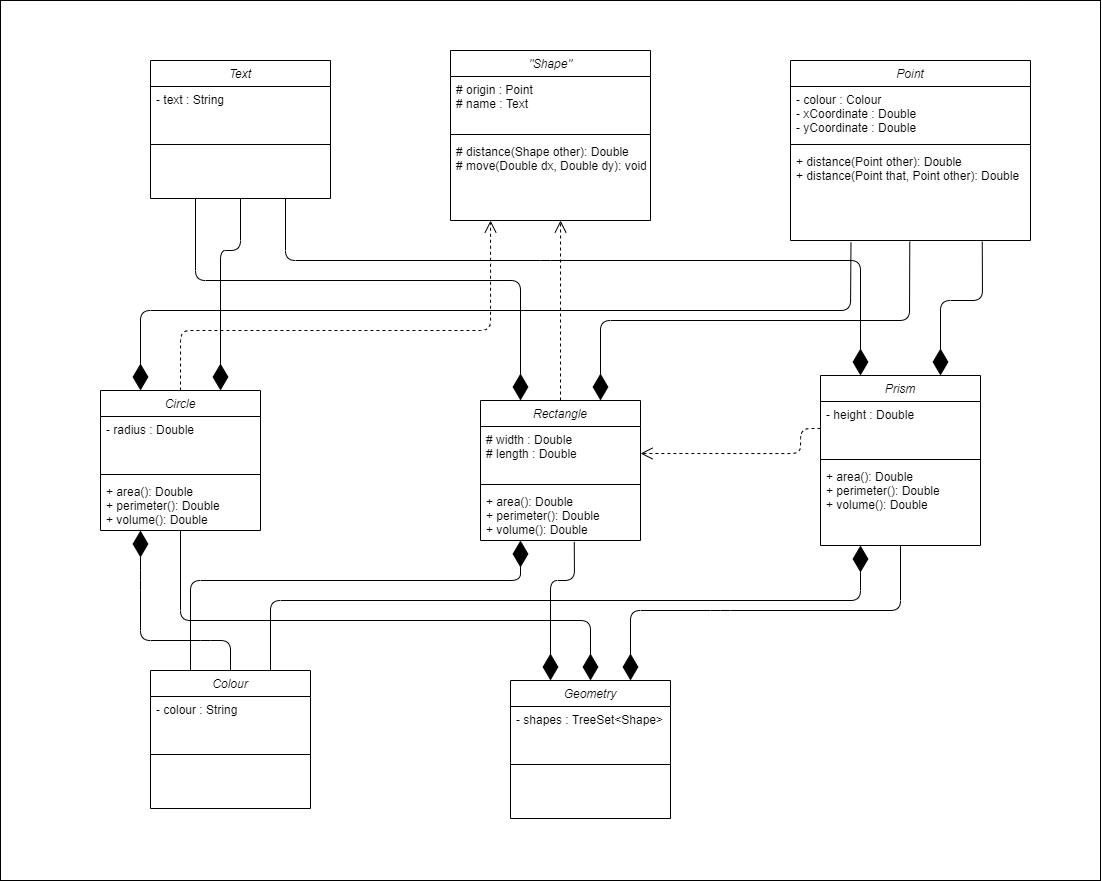

The diagram above was exported from draw.io. Its source (the exported page's mxGraphModel, read from the mxfile embedded in the PNG):
<mxGraphModel dx="2331" dy="1858" grid="1" gridSize="10" guides="1" tooltips="1" connect="1" arrows="1" fold="1" page="1" pageScale="1" pageWidth="827" pageHeight="1169" math="0" shadow="0">
  <root>
    <mxCell id="WIyWlLk6GJQsqaUBKTNV-0" />
    <mxCell id="WIyWlLk6GJQsqaUBKTNV-1" parent="WIyWlLk6GJQsqaUBKTNV-0" />
    <mxCell id="gzdmiKXWF4uWiWAeNpbY-79" value="" style="rounded=0;whiteSpace=wrap;html=1;" parent="WIyWlLk6GJQsqaUBKTNV-1" vertex="1">
      <mxGeometry x="-300" y="-150" width="1100" height="880" as="geometry" />
    </mxCell>
    <mxCell id="zkfFHV4jXpPFQw0GAbJ--0" value="Circle" style="swimlane;fontStyle=2;align=center;verticalAlign=top;childLayout=stackLayout;horizontal=1;startSize=26;horizontalStack=0;resizeParent=1;resizeLast=0;collapsible=1;marginBottom=0;rounded=0;shadow=0;strokeWidth=1;" parent="WIyWlLk6GJQsqaUBKTNV-1" vertex="1">
      <mxGeometry x="-200" y="240" width="160" height="140" as="geometry">
        <mxRectangle x="230" y="140" width="160" height="26" as="alternateBounds" />
      </mxGeometry>
    </mxCell>
    <mxCell id="zkfFHV4jXpPFQw0GAbJ--1" value="- radius : Double" style="text;align=left;verticalAlign=top;spacingLeft=4;spacingRight=4;overflow=hidden;rotatable=0;points=[[0,0.5],[1,0.5]];portConstraint=eastwest;" parent="zkfFHV4jXpPFQw0GAbJ--0" vertex="1">
      <mxGeometry y="26" width="160" height="54" as="geometry" />
    </mxCell>
    <mxCell id="zkfFHV4jXpPFQw0GAbJ--4" value="" style="line;html=1;strokeWidth=1;align=left;verticalAlign=middle;spacingTop=-1;spacingLeft=3;spacingRight=3;rotatable=0;labelPosition=right;points=[];portConstraint=eastwest;" parent="zkfFHV4jXpPFQw0GAbJ--0" vertex="1">
      <mxGeometry y="80" width="160" height="8" as="geometry" />
    </mxCell>
    <mxCell id="zkfFHV4jXpPFQw0GAbJ--5" value="+ area(): Double&#10;+ perimeter(): Double&#10;+ volume(): Double&#10;" style="text;align=left;verticalAlign=top;spacingLeft=4;spacingRight=4;overflow=hidden;rotatable=0;points=[[0,0.5],[1,0.5]];portConstraint=eastwest;" parent="zkfFHV4jXpPFQw0GAbJ--0" vertex="1">
      <mxGeometry y="88" width="160" height="52" as="geometry" />
    </mxCell>
    <mxCell id="gzdmiKXWF4uWiWAeNpbY-0" value="Colour" style="swimlane;fontStyle=2;align=center;verticalAlign=top;childLayout=stackLayout;horizontal=1;startSize=26;horizontalStack=0;resizeParent=1;resizeLast=0;collapsible=1;marginBottom=0;rounded=0;shadow=0;strokeWidth=1;" parent="WIyWlLk6GJQsqaUBKTNV-1" vertex="1">
      <mxGeometry x="-150" y="520" width="160" height="138" as="geometry">
        <mxRectangle x="230" y="140" width="160" height="26" as="alternateBounds" />
      </mxGeometry>
    </mxCell>
    <mxCell id="gzdmiKXWF4uWiWAeNpbY-1" value="- colour : String" style="text;align=left;verticalAlign=top;spacingLeft=4;spacingRight=4;overflow=hidden;rotatable=0;points=[[0,0.5],[1,0.5]];portConstraint=eastwest;" parent="gzdmiKXWF4uWiWAeNpbY-0" vertex="1">
      <mxGeometry y="26" width="160" height="54" as="geometry" />
    </mxCell>
    <mxCell id="gzdmiKXWF4uWiWAeNpbY-2" value="" style="line;html=1;strokeWidth=1;align=left;verticalAlign=middle;spacingTop=-1;spacingLeft=3;spacingRight=3;rotatable=0;labelPosition=right;points=[];portConstraint=eastwest;" parent="gzdmiKXWF4uWiWAeNpbY-0" vertex="1">
      <mxGeometry y="80" width="160" height="8" as="geometry" />
    </mxCell>
    <mxCell id="gzdmiKXWF4uWiWAeNpbY-3" value=" " style="text;align=left;verticalAlign=top;spacingLeft=4;spacingRight=4;overflow=hidden;rotatable=0;points=[[0,0.5],[1,0.5]];portConstraint=eastwest;" parent="gzdmiKXWF4uWiWAeNpbY-0" vertex="1">
      <mxGeometry y="88" width="160" height="26" as="geometry" />
    </mxCell>
    <mxCell id="gzdmiKXWF4uWiWAeNpbY-4" value="Geometry" style="swimlane;fontStyle=2;align=center;verticalAlign=top;childLayout=stackLayout;horizontal=1;startSize=26;horizontalStack=0;resizeParent=1;resizeLast=0;collapsible=1;marginBottom=0;rounded=0;shadow=0;strokeWidth=1;" parent="WIyWlLk6GJQsqaUBKTNV-1" vertex="1">
      <mxGeometry x="210" y="530" width="160" height="138" as="geometry">
        <mxRectangle x="230" y="140" width="160" height="26" as="alternateBounds" />
      </mxGeometry>
    </mxCell>
    <mxCell id="gzdmiKXWF4uWiWAeNpbY-5" value="- shapes : TreeSet&lt;Shape&gt;" style="text;align=left;verticalAlign=top;spacingLeft=4;spacingRight=4;overflow=hidden;rotatable=0;points=[[0,0.5],[1,0.5]];portConstraint=eastwest;" parent="gzdmiKXWF4uWiWAeNpbY-4" vertex="1">
      <mxGeometry y="26" width="160" height="54" as="geometry" />
    </mxCell>
    <mxCell id="gzdmiKXWF4uWiWAeNpbY-6" value="" style="line;html=1;strokeWidth=1;align=left;verticalAlign=middle;spacingTop=-1;spacingLeft=3;spacingRight=3;rotatable=0;labelPosition=right;points=[];portConstraint=eastwest;" parent="gzdmiKXWF4uWiWAeNpbY-4" vertex="1">
      <mxGeometry y="80" width="160" height="8" as="geometry" />
    </mxCell>
    <mxCell id="gzdmiKXWF4uWiWAeNpbY-7" value=" " style="text;align=left;verticalAlign=top;spacingLeft=4;spacingRight=4;overflow=hidden;rotatable=0;points=[[0,0.5],[1,0.5]];portConstraint=eastwest;" parent="gzdmiKXWF4uWiWAeNpbY-4" vertex="1">
      <mxGeometry y="88" width="160" height="26" as="geometry" />
    </mxCell>
    <mxCell id="gzdmiKXWF4uWiWAeNpbY-8" value="Point" style="swimlane;fontStyle=2;align=center;verticalAlign=top;childLayout=stackLayout;horizontal=1;startSize=26;horizontalStack=0;resizeParent=1;resizeLast=0;collapsible=1;marginBottom=0;rounded=0;shadow=0;strokeWidth=1;" parent="WIyWlLk6GJQsqaUBKTNV-1" vertex="1">
      <mxGeometry x="490" y="-90" width="240" height="180" as="geometry">
        <mxRectangle x="230" y="140" width="160" height="26" as="alternateBounds" />
      </mxGeometry>
    </mxCell>
    <mxCell id="gzdmiKXWF4uWiWAeNpbY-9" value="- colour : Colour&#10;- xCoordinate : Double&#10;- yCoordinate : Double" style="text;align=left;verticalAlign=top;spacingLeft=4;spacingRight=4;overflow=hidden;rotatable=0;points=[[0,0.5],[1,0.5]];portConstraint=eastwest;" parent="gzdmiKXWF4uWiWAeNpbY-8" vertex="1">
      <mxGeometry y="26" width="240" height="54" as="geometry" />
    </mxCell>
    <mxCell id="gzdmiKXWF4uWiWAeNpbY-10" value="" style="line;html=1;strokeWidth=1;align=left;verticalAlign=middle;spacingTop=-1;spacingLeft=3;spacingRight=3;rotatable=0;labelPosition=right;points=[];portConstraint=eastwest;" parent="gzdmiKXWF4uWiWAeNpbY-8" vertex="1">
      <mxGeometry y="80" width="240" height="8" as="geometry" />
    </mxCell>
    <mxCell id="gzdmiKXWF4uWiWAeNpbY-11" value="+ distance(Point other): Double&#10;+ distance(Point that, Point other): Double&#10;" style="text;align=left;verticalAlign=top;spacingLeft=4;spacingRight=4;overflow=hidden;rotatable=0;points=[[0,0.5],[1,0.5]];portConstraint=eastwest;" parent="gzdmiKXWF4uWiWAeNpbY-8" vertex="1">
      <mxGeometry y="88" width="240" height="92" as="geometry" />
    </mxCell>
    <mxCell id="gzdmiKXWF4uWiWAeNpbY-12" value="Prism" style="swimlane;fontStyle=2;align=center;verticalAlign=top;childLayout=stackLayout;horizontal=1;startSize=26;horizontalStack=0;resizeParent=1;resizeLast=0;collapsible=1;marginBottom=0;rounded=0;shadow=0;strokeWidth=1;" parent="WIyWlLk6GJQsqaUBKTNV-1" vertex="1">
      <mxGeometry x="520" y="225" width="160" height="170" as="geometry">
        <mxRectangle x="230" y="140" width="160" height="26" as="alternateBounds" />
      </mxGeometry>
    </mxCell>
    <mxCell id="gzdmiKXWF4uWiWAeNpbY-13" value="- height : Double" style="text;align=left;verticalAlign=top;spacingLeft=4;spacingRight=4;overflow=hidden;rotatable=0;points=[[0,0.5],[1,0.5]];portConstraint=eastwest;" parent="gzdmiKXWF4uWiWAeNpbY-12" vertex="1">
      <mxGeometry y="26" width="160" height="54" as="geometry" />
    </mxCell>
    <mxCell id="gzdmiKXWF4uWiWAeNpbY-14" value="" style="line;html=1;strokeWidth=1;align=left;verticalAlign=middle;spacingTop=-1;spacingLeft=3;spacingRight=3;rotatable=0;labelPosition=right;points=[];portConstraint=eastwest;" parent="gzdmiKXWF4uWiWAeNpbY-12" vertex="1">
      <mxGeometry y="80" width="160" height="8" as="geometry" />
    </mxCell>
    <mxCell id="gzdmiKXWF4uWiWAeNpbY-15" value="+ area(): Double&#10;+ perimeter(): Double&#10;+ volume(): Double" style="text;align=left;verticalAlign=top;spacingLeft=4;spacingRight=4;overflow=hidden;rotatable=0;points=[[0,0.5],[1,0.5]];portConstraint=eastwest;" parent="gzdmiKXWF4uWiWAeNpbY-12" vertex="1">
      <mxGeometry y="88" width="160" height="82" as="geometry" />
    </mxCell>
    <mxCell id="gzdmiKXWF4uWiWAeNpbY-16" value="Rectangle" style="swimlane;fontStyle=2;align=center;verticalAlign=top;childLayout=stackLayout;horizontal=1;startSize=26;horizontalStack=0;resizeParent=1;resizeLast=0;collapsible=1;marginBottom=0;rounded=0;shadow=0;strokeWidth=1;" parent="WIyWlLk6GJQsqaUBKTNV-1" vertex="1">
      <mxGeometry x="180" y="250" width="160" height="140" as="geometry">
        <mxRectangle x="230" y="140" width="160" height="26" as="alternateBounds" />
      </mxGeometry>
    </mxCell>
    <mxCell id="gzdmiKXWF4uWiWAeNpbY-17" value="# width : Double&#10;# length : Double" style="text;align=left;verticalAlign=top;spacingLeft=4;spacingRight=4;overflow=hidden;rotatable=0;points=[[0,0.5],[1,0.5]];portConstraint=eastwest;" parent="gzdmiKXWF4uWiWAeNpbY-16" vertex="1">
      <mxGeometry y="26" width="160" height="54" as="geometry" />
    </mxCell>
    <mxCell id="gzdmiKXWF4uWiWAeNpbY-18" value="" style="line;html=1;strokeWidth=1;align=left;verticalAlign=middle;spacingTop=-1;spacingLeft=3;spacingRight=3;rotatable=0;labelPosition=right;points=[];portConstraint=eastwest;" parent="gzdmiKXWF4uWiWAeNpbY-16" vertex="1">
      <mxGeometry y="80" width="160" height="8" as="geometry" />
    </mxCell>
    <mxCell id="gzdmiKXWF4uWiWAeNpbY-19" value="+ area(): Double&#10;+ perimeter(): Double&#10;+ volume(): Double&#10;" style="text;align=left;verticalAlign=top;spacingLeft=4;spacingRight=4;overflow=hidden;rotatable=0;points=[[0,0.5],[1,0.5]];portConstraint=eastwest;" parent="gzdmiKXWF4uWiWAeNpbY-16" vertex="1">
      <mxGeometry y="88" width="160" height="52" as="geometry" />
    </mxCell>
    <mxCell id="gzdmiKXWF4uWiWAeNpbY-20" value="&quot;Shape&quot;" style="swimlane;fontStyle=2;align=center;verticalAlign=top;childLayout=stackLayout;horizontal=1;startSize=26;horizontalStack=0;resizeParent=1;resizeLast=0;collapsible=1;marginBottom=0;rounded=0;shadow=0;strokeWidth=1;" parent="WIyWlLk6GJQsqaUBKTNV-1" vertex="1">
      <mxGeometry x="150" y="-100" width="200" height="170" as="geometry">
        <mxRectangle x="230" y="140" width="160" height="26" as="alternateBounds" />
      </mxGeometry>
    </mxCell>
    <mxCell id="gzdmiKXWF4uWiWAeNpbY-21" value="# origin : Point&#10;# name : Text" style="text;align=left;verticalAlign=top;spacingLeft=4;spacingRight=4;overflow=hidden;rotatable=0;points=[[0,0.5],[1,0.5]];portConstraint=eastwest;" parent="gzdmiKXWF4uWiWAeNpbY-20" vertex="1">
      <mxGeometry y="26" width="200" height="54" as="geometry" />
    </mxCell>
    <mxCell id="gzdmiKXWF4uWiWAeNpbY-22" value="" style="line;html=1;strokeWidth=1;align=left;verticalAlign=middle;spacingTop=-1;spacingLeft=3;spacingRight=3;rotatable=0;labelPosition=right;points=[];portConstraint=eastwest;" parent="gzdmiKXWF4uWiWAeNpbY-20" vertex="1">
      <mxGeometry y="80" width="200" height="8" as="geometry" />
    </mxCell>
    <mxCell id="gzdmiKXWF4uWiWAeNpbY-23" value="# distance(Shape other): Double&#10;# move(Double dx, Double dy): void" style="text;align=left;verticalAlign=top;spacingLeft=4;spacingRight=4;overflow=hidden;rotatable=0;points=[[0,0.5],[1,0.5]];portConstraint=eastwest;" parent="gzdmiKXWF4uWiWAeNpbY-20" vertex="1">
      <mxGeometry y="88" width="200" height="82" as="geometry" />
    </mxCell>
    <mxCell id="gzdmiKXWF4uWiWAeNpbY-24" value="Text" style="swimlane;fontStyle=2;align=center;verticalAlign=top;childLayout=stackLayout;horizontal=1;startSize=26;horizontalStack=0;resizeParent=1;resizeLast=0;collapsible=1;marginBottom=0;rounded=0;shadow=0;strokeWidth=1;" parent="WIyWlLk6GJQsqaUBKTNV-1" vertex="1">
      <mxGeometry x="-150" y="-90" width="180" height="138" as="geometry">
        <mxRectangle x="230" y="140" width="160" height="26" as="alternateBounds" />
      </mxGeometry>
    </mxCell>
    <mxCell id="gzdmiKXWF4uWiWAeNpbY-25" value="- text : String" style="text;align=left;verticalAlign=top;spacingLeft=4;spacingRight=4;overflow=hidden;rotatable=0;points=[[0,0.5],[1,0.5]];portConstraint=eastwest;" parent="gzdmiKXWF4uWiWAeNpbY-24" vertex="1">
      <mxGeometry y="26" width="180" height="54" as="geometry" />
    </mxCell>
    <mxCell id="gzdmiKXWF4uWiWAeNpbY-26" value="" style="line;html=1;strokeWidth=1;align=left;verticalAlign=middle;spacingTop=-1;spacingLeft=3;spacingRight=3;rotatable=0;labelPosition=right;points=[];portConstraint=eastwest;" parent="gzdmiKXWF4uWiWAeNpbY-24" vertex="1">
      <mxGeometry y="80" width="180" height="8" as="geometry" />
    </mxCell>
    <mxCell id="gzdmiKXWF4uWiWAeNpbY-29" value="" style="endArrow=open;dashed=1;html=1;exitX=0.5;exitY=0;exitDx=0;exitDy=0;edgeStyle=orthogonalEdgeStyle;endFill=0;startSize=6;endSize=10;" parent="WIyWlLk6GJQsqaUBKTNV-1" source="gzdmiKXWF4uWiWAeNpbY-16" edge="1">
      <mxGeometry width="50" height="50" relative="1" as="geometry">
        <mxPoint x="310" y="330" as="sourcePoint" />
        <mxPoint x="260" y="70" as="targetPoint" />
        <Array as="points">
          <mxPoint x="260" y="70" />
        </Array>
      </mxGeometry>
    </mxCell>
    <mxCell id="gzdmiKXWF4uWiWAeNpbY-30" value="" style="endArrow=open;dashed=1;html=1;exitX=0.5;exitY=0;exitDx=0;exitDy=0;edgeStyle=orthogonalEdgeStyle;endFill=0;startSize=6;endSize=10;" parent="WIyWlLk6GJQsqaUBKTNV-1" source="zkfFHV4jXpPFQw0GAbJ--0" edge="1">
      <mxGeometry width="50" height="50" relative="1" as="geometry">
        <mxPoint x="230" y="250" as="sourcePoint" />
        <mxPoint x="190" y="70" as="targetPoint" />
        <Array as="points">
          <mxPoint x="-120" y="180" />
          <mxPoint x="190" y="180" />
          <mxPoint x="190" y="70" />
        </Array>
      </mxGeometry>
    </mxCell>
    <mxCell id="gzdmiKXWF4uWiWAeNpbY-31" value="" style="endArrow=open;dashed=1;html=1;exitX=0;exitY=0.5;exitDx=0;exitDy=0;edgeStyle=orthogonalEdgeStyle;endFill=0;startSize=6;endSize=10;entryX=1;entryY=0.5;entryDx=0;entryDy=0;" parent="WIyWlLk6GJQsqaUBKTNV-1" source="gzdmiKXWF4uWiWAeNpbY-13" target="gzdmiKXWF4uWiWAeNpbY-17" edge="1">
      <mxGeometry width="50" height="50" relative="1" as="geometry">
        <mxPoint x="360" y="240" as="sourcePoint" />
        <mxPoint x="340" y="190" as="targetPoint" />
        <Array as="points">
          <mxPoint x="500" y="278" />
          <mxPoint x="500" y="303" />
        </Array>
      </mxGeometry>
    </mxCell>
    <mxCell id="gzdmiKXWF4uWiWAeNpbY-32" value="" style="endArrow=diamondThin;endFill=1;endSize=24;html=1;exitX=0.586;exitY=1.027;exitDx=0;exitDy=0;entryX=0.25;entryY=0;entryDx=0;entryDy=0;exitPerimeter=0;" parent="WIyWlLk6GJQsqaUBKTNV-1" source="gzdmiKXWF4uWiWAeNpbY-19" target="gzdmiKXWF4uWiWAeNpbY-4" edge="1">
      <mxGeometry width="160" relative="1" as="geometry">
        <mxPoint x="300" y="400" as="sourcePoint" />
        <mxPoint x="460" y="400" as="targetPoint" />
        <Array as="points">
          <mxPoint x="274" y="430" />
          <mxPoint x="250" y="430" />
        </Array>
      </mxGeometry>
    </mxCell>
    <mxCell id="gzdmiKXWF4uWiWAeNpbY-33" value="" style="endArrow=diamondThin;endFill=1;endSize=24;html=1;entryX=0.5;entryY=0;entryDx=0;entryDy=0;exitX=0.5;exitY=1;exitDx=0;exitDy=0;" parent="WIyWlLk6GJQsqaUBKTNV-1" source="zkfFHV4jXpPFQw0GAbJ--0" target="gzdmiKXWF4uWiWAeNpbY-4" edge="1">
      <mxGeometry width="160" relative="1" as="geometry">
        <mxPoint x="300" y="400" as="sourcePoint" />
        <mxPoint x="460" y="400" as="targetPoint" />
        <Array as="points">
          <mxPoint x="-120" y="470" />
          <mxPoint x="290" y="470" />
        </Array>
      </mxGeometry>
    </mxCell>
    <mxCell id="gzdmiKXWF4uWiWAeNpbY-34" value="" style="endArrow=diamondThin;endFill=1;endSize=24;html=1;entryX=0.75;entryY=0;entryDx=0;entryDy=0;exitX=0.5;exitY=1;exitDx=0;exitDy=0;" parent="WIyWlLk6GJQsqaUBKTNV-1" source="gzdmiKXWF4uWiWAeNpbY-12" target="gzdmiKXWF4uWiWAeNpbY-4" edge="1">
      <mxGeometry width="160" relative="1" as="geometry">
        <mxPoint x="300" y="400" as="sourcePoint" />
        <mxPoint x="460" y="400" as="targetPoint" />
        <Array as="points">
          <mxPoint x="600" y="460" />
          <mxPoint x="420" y="460" />
          <mxPoint x="330" y="460" />
        </Array>
      </mxGeometry>
    </mxCell>
    <mxCell id="gzdmiKXWF4uWiWAeNpbY-42" value="" style="endArrow=diamondThin;endFill=1;endSize=24;html=1;entryX=0.25;entryY=1;entryDx=0;entryDy=0;exitX=0.25;exitY=0;exitDx=0;exitDy=0;" parent="WIyWlLk6GJQsqaUBKTNV-1" source="gzdmiKXWF4uWiWAeNpbY-0" target="gzdmiKXWF4uWiWAeNpbY-16" edge="1">
      <mxGeometry width="160" relative="1" as="geometry">
        <mxPoint x="300" y="400" as="sourcePoint" />
        <mxPoint x="460" y="400" as="targetPoint" />
        <Array as="points">
          <mxPoint x="-110" y="430" />
          <mxPoint x="220" y="430" />
        </Array>
      </mxGeometry>
    </mxCell>
    <mxCell id="gzdmiKXWF4uWiWAeNpbY-44" value="" style="endArrow=diamondThin;endFill=1;endSize=24;html=1;entryX=0.25;entryY=1;entryDx=0;entryDy=0;exitX=0.5;exitY=0;exitDx=0;exitDy=0;" parent="WIyWlLk6GJQsqaUBKTNV-1" source="gzdmiKXWF4uWiWAeNpbY-0" target="zkfFHV4jXpPFQw0GAbJ--0" edge="1">
      <mxGeometry width="160" relative="1" as="geometry">
        <mxPoint y="470" as="sourcePoint" />
        <mxPoint x="460" y="400" as="targetPoint" />
        <Array as="points">
          <mxPoint x="-70" y="490" />
          <mxPoint x="-100" y="490" />
          <mxPoint x="-160" y="490" />
          <mxPoint x="-160" y="430" />
        </Array>
      </mxGeometry>
    </mxCell>
    <mxCell id="gzdmiKXWF4uWiWAeNpbY-45" value="" style="endArrow=diamondThin;endFill=1;endSize=24;html=1;entryX=0.25;entryY=1;entryDx=0;entryDy=0;exitX=0.75;exitY=0;exitDx=0;exitDy=0;" parent="WIyWlLk6GJQsqaUBKTNV-1" source="gzdmiKXWF4uWiWAeNpbY-0" target="gzdmiKXWF4uWiWAeNpbY-12" edge="1">
      <mxGeometry width="160" relative="1" as="geometry">
        <mxPoint x="300" y="400" as="sourcePoint" />
        <mxPoint x="460" y="400" as="targetPoint" />
        <Array as="points">
          <mxPoint x="-30" y="450" />
          <mxPoint x="560" y="450" />
        </Array>
      </mxGeometry>
    </mxCell>
    <mxCell id="gzdmiKXWF4uWiWAeNpbY-46" value="" style="endArrow=diamondThin;endFill=1;endSize=24;html=1;entryX=0.75;entryY=0;entryDx=0;entryDy=0;startArrow=none;exitX=0.799;exitY=1.013;exitDx=0;exitDy=0;exitPerimeter=0;" parent="WIyWlLk6GJQsqaUBKTNV-1" source="gzdmiKXWF4uWiWAeNpbY-11" target="gzdmiKXWF4uWiWAeNpbY-12" edge="1">
      <mxGeometry width="160" relative="1" as="geometry">
        <mxPoint x="605" y="158" as="sourcePoint" />
        <mxPoint x="460" y="200" as="targetPoint" />
        <Array as="points">
          <mxPoint x="682" y="150" />
          <mxPoint x="640" y="150" />
        </Array>
      </mxGeometry>
    </mxCell>
    <mxCell id="gzdmiKXWF4uWiWAeNpbY-47" value="" style="endArrow=diamondThin;endFill=1;endSize=24;html=1;entryX=0.75;entryY=0;entryDx=0;entryDy=0;startArrow=none;exitX=0.5;exitY=1;exitDx=0;exitDy=0;" parent="WIyWlLk6GJQsqaUBKTNV-1" source="gzdmiKXWF4uWiWAeNpbY-24" target="zkfFHV4jXpPFQw0GAbJ--0" edge="1">
      <mxGeometry width="160" relative="1" as="geometry">
        <mxPoint x="350" y="240" as="sourcePoint" />
        <mxPoint x="460" y="200" as="targetPoint" />
        <Array as="points">
          <mxPoint x="-60" y="100" />
          <mxPoint x="-80" y="100" />
        </Array>
      </mxGeometry>
    </mxCell>
    <mxCell id="gzdmiKXWF4uWiWAeNpbY-49" value="" style="endArrow=diamondThin;endFill=1;endSize=24;html=1;entryX=0.75;entryY=0;entryDx=0;entryDy=0;exitX=0.497;exitY=1.013;exitDx=0;exitDy=0;startArrow=none;exitPerimeter=0;" parent="WIyWlLk6GJQsqaUBKTNV-1" source="gzdmiKXWF4uWiWAeNpbY-11" target="gzdmiKXWF4uWiWAeNpbY-16" edge="1">
      <mxGeometry width="160" relative="1" as="geometry">
        <mxPoint x="495" y="158" as="sourcePoint" />
        <mxPoint x="460" y="200" as="targetPoint" />
        <Array as="points">
          <mxPoint x="609" y="170" />
          <mxPoint x="300" y="170" />
        </Array>
      </mxGeometry>
    </mxCell>
    <mxCell id="gzdmiKXWF4uWiWAeNpbY-54" value="" style="endArrow=diamondThin;endFill=1;endSize=24;html=1;exitX=0.25;exitY=1;exitDx=0;exitDy=0;entryX=0.25;entryY=0;entryDx=0;entryDy=0;" parent="WIyWlLk6GJQsqaUBKTNV-1" source="gzdmiKXWF4uWiWAeNpbY-24" target="gzdmiKXWF4uWiWAeNpbY-16" edge="1">
      <mxGeometry width="160" relative="1" as="geometry">
        <mxPoint x="300" y="300" as="sourcePoint" />
        <mxPoint x="460" y="300" as="targetPoint" />
        <Array as="points">
          <mxPoint x="-105" y="130" />
          <mxPoint x="220" y="130" />
        </Array>
      </mxGeometry>
    </mxCell>
    <mxCell id="gzdmiKXWF4uWiWAeNpbY-55" value="" style="endArrow=diamondThin;endFill=1;endSize=24;html=1;entryX=0.25;entryY=0;entryDx=0;entryDy=0;startArrow=none;exitX=0.252;exitY=1.023;exitDx=0;exitDy=0;exitPerimeter=0;" parent="WIyWlLk6GJQsqaUBKTNV-1" source="gzdmiKXWF4uWiWAeNpbY-11" target="zkfFHV4jXpPFQw0GAbJ--0" edge="1">
      <mxGeometry width="160" relative="1" as="geometry">
        <mxPoint x="300" y="300" as="sourcePoint" />
        <mxPoint x="460" y="300" as="targetPoint" />
        <Array as="points">
          <mxPoint x="550" y="160" />
          <mxPoint x="-160" y="160" />
        </Array>
      </mxGeometry>
    </mxCell>
    <mxCell id="gzdmiKXWF4uWiWAeNpbY-56" value="" style="endArrow=diamondThin;endFill=1;endSize=24;html=1;exitX=0.75;exitY=1;exitDx=0;exitDy=0;entryX=0.25;entryY=0;entryDx=0;entryDy=0;startArrow=none;" parent="WIyWlLk6GJQsqaUBKTNV-1" source="gzdmiKXWF4uWiWAeNpbY-24" target="gzdmiKXWF4uWiWAeNpbY-12" edge="1">
      <mxGeometry width="160" relative="1" as="geometry">
        <mxPoint x="485" y="240" as="sourcePoint" />
        <mxPoint x="460" y="300" as="targetPoint" />
        <Array as="points">
          <mxPoint x="-15" y="110" />
          <mxPoint x="250" y="110" />
          <mxPoint x="560" y="110" />
        </Array>
      </mxGeometry>
    </mxCell>
  </root>
</mxGraphModel>